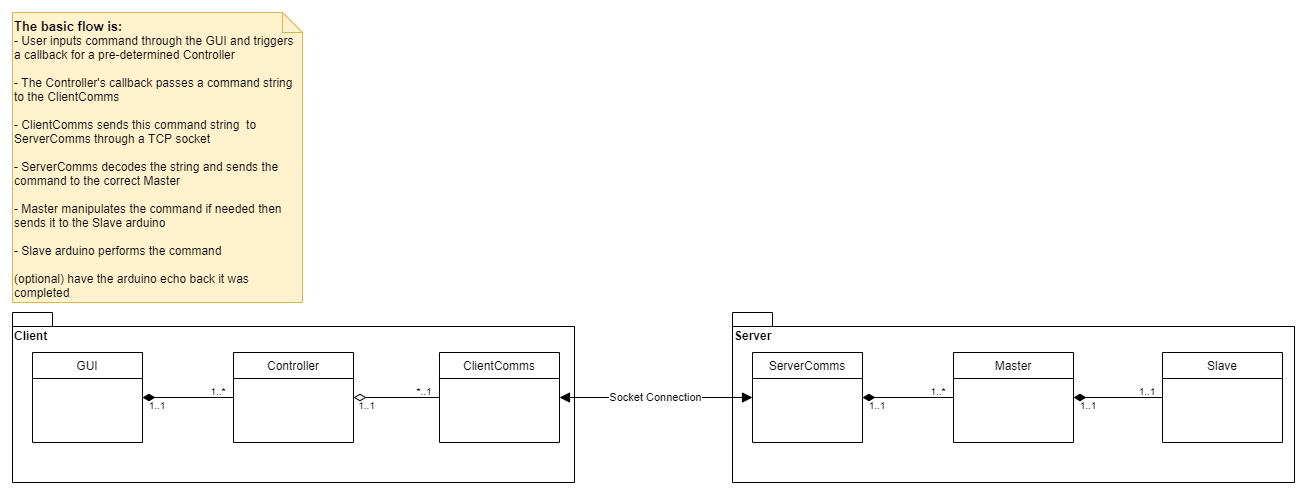

The diagram above was exported from draw.io. Its source (the exported page's mxGraphModel, read from the mxfile embedded in the PNG):
<mxGraphModel dx="2523" dy="829" grid="1" gridSize="10" guides="1" tooltips="1" connect="1" arrows="1" fold="1" page="1" pageScale="1" pageWidth="850" pageHeight="1100" math="0" shadow="0">
  <root>
    <mxCell id="0" />
    <mxCell id="1" parent="0" />
    <mxCell id="CGIKMz5wrqRpvwKkplMk-24" value="Server" style="shape=folder;fontStyle=1;spacingTop=10;tabWidth=40;tabHeight=14;tabPosition=left;html=1;align=left;horizontal=1;verticalAlign=top;" vertex="1" parent="1">
      <mxGeometry x="240" y="410" width="562" height="170" as="geometry" />
    </mxCell>
    <mxCell id="CGIKMz5wrqRpvwKkplMk-10" value="Client" style="shape=folder;fontStyle=1;spacingTop=10;tabWidth=40;tabHeight=14;tabPosition=left;html=1;align=left;horizontal=1;verticalAlign=top;" vertex="1" parent="1">
      <mxGeometry x="-480" y="410" width="562" height="170" as="geometry" />
    </mxCell>
    <mxCell id="CGIKMz5wrqRpvwKkplMk-8" style="edgeStyle=orthogonalEdgeStyle;rounded=0;orthogonalLoop=1;jettySize=auto;html=1;entryX=0;entryY=0.5;entryDx=0;entryDy=0;endArrow=none;endFill=0;endSize=10;startArrow=diamondThin;startFill=1;startSize=10;" edge="1" parent="1" source="CGIKMz5wrqRpvwKkplMk-1" target="CGIKMz5wrqRpvwKkplMk-6">
      <mxGeometry relative="1" as="geometry" />
    </mxCell>
    <mxCell id="CGIKMz5wrqRpvwKkplMk-1" value="GUI" style="swimlane;fontStyle=0;childLayout=stackLayout;horizontal=1;startSize=26;horizontalStack=0;resizeParent=1;resizeParentMax=0;resizeLast=0;collapsible=1;marginBottom=0;" vertex="1" parent="1">
      <mxGeometry x="-460" y="450" width="110" height="90" as="geometry" />
    </mxCell>
    <mxCell id="CGIKMz5wrqRpvwKkplMk-9" style="edgeStyle=orthogonalEdgeStyle;rounded=0;orthogonalLoop=1;jettySize=auto;html=1;entryX=0;entryY=0.5;entryDx=0;entryDy=0;endArrow=none;endFill=0;endSize=10;startArrow=diamondThin;startFill=0;startSize=10;" edge="1" parent="1" source="CGIKMz5wrqRpvwKkplMk-6" target="CGIKMz5wrqRpvwKkplMk-7">
      <mxGeometry relative="1" as="geometry" />
    </mxCell>
    <mxCell id="CGIKMz5wrqRpvwKkplMk-6" value="Controller" style="swimlane;fontStyle=0;childLayout=stackLayout;horizontal=1;startSize=26;horizontalStack=0;resizeParent=1;resizeParentMax=0;resizeLast=0;collapsible=1;marginBottom=0;" vertex="1" parent="1">
      <mxGeometry x="-259" y="450" width="120" height="90" as="geometry" />
    </mxCell>
    <mxCell id="CGIKMz5wrqRpvwKkplMk-7" value="ClientComms" style="swimlane;fontStyle=0;childLayout=stackLayout;horizontal=1;startSize=26;horizontalStack=0;resizeParent=1;resizeParentMax=0;resizeLast=0;collapsible=1;marginBottom=0;swimlaneLine=1;glass=0;" vertex="1" parent="1">
      <mxGeometry x="-53" y="450" width="120" height="90" as="geometry" />
    </mxCell>
    <mxCell id="CGIKMz5wrqRpvwKkplMk-12" style="edgeStyle=orthogonalEdgeStyle;rounded=0;orthogonalLoop=1;jettySize=auto;html=1;entryX=0;entryY=0.5;entryDx=0;entryDy=0;endArrow=none;endFill=0;endSize=10;startArrow=diamondThin;startFill=1;startSize=10;" edge="1" parent="1" source="CGIKMz5wrqRpvwKkplMk-13" target="CGIKMz5wrqRpvwKkplMk-15">
      <mxGeometry relative="1" as="geometry" />
    </mxCell>
    <mxCell id="CGIKMz5wrqRpvwKkplMk-13" value="ServerComms" style="swimlane;fontStyle=0;childLayout=stackLayout;horizontal=1;startSize=26;horizontalStack=0;resizeParent=1;resizeParentMax=0;resizeLast=0;collapsible=1;marginBottom=0;" vertex="1" parent="1">
      <mxGeometry x="260" y="450" width="110" height="90" as="geometry" />
    </mxCell>
    <mxCell id="CGIKMz5wrqRpvwKkplMk-18" style="edgeStyle=orthogonalEdgeStyle;rounded=0;orthogonalLoop=1;jettySize=auto;html=1;entryX=0;entryY=0.5;entryDx=0;entryDy=0;startArrow=diamondThin;startFill=1;endArrow=none;endFill=0;startSize=10;endSize=10;" edge="1" parent="1" source="CGIKMz5wrqRpvwKkplMk-15" target="CGIKMz5wrqRpvwKkplMk-17">
      <mxGeometry relative="1" as="geometry" />
    </mxCell>
    <mxCell id="CGIKMz5wrqRpvwKkplMk-15" value="Master" style="swimlane;fontStyle=0;childLayout=stackLayout;horizontal=1;startSize=26;horizontalStack=0;resizeParent=1;resizeParentMax=0;resizeLast=0;collapsible=1;marginBottom=0;" vertex="1" parent="1">
      <mxGeometry x="461" y="450" width="120" height="90" as="geometry" />
    </mxCell>
    <mxCell id="CGIKMz5wrqRpvwKkplMk-17" value="Slave" style="swimlane;fontStyle=0;childLayout=stackLayout;horizontal=1;startSize=26;horizontalStack=0;resizeParent=1;resizeParentMax=0;resizeLast=0;collapsible=1;marginBottom=0;" vertex="1" parent="1">
      <mxGeometry x="670" y="450" width="120" height="90" as="geometry" />
    </mxCell>
    <mxCell id="CGIKMz5wrqRpvwKkplMk-20" value="Socket Connection" style="edgeStyle=orthogonalEdgeStyle;rounded=0;orthogonalLoop=1;jettySize=auto;html=1;entryX=0;entryY=0.5;entryDx=0;entryDy=0;startArrow=block;startFill=1;endArrow=block;endFill=1;startSize=8;endSize=8;" edge="1" parent="1" source="CGIKMz5wrqRpvwKkplMk-7" target="CGIKMz5wrqRpvwKkplMk-13">
      <mxGeometry relative="1" as="geometry" />
    </mxCell>
    <mxCell id="CGIKMz5wrqRpvwKkplMk-21" value="1..*" style="text;html=1;strokeColor=none;fillColor=none;align=center;verticalAlign=middle;whiteSpace=wrap;rounded=0;fontSize=10;" vertex="1" parent="1">
      <mxGeometry x="-289" y="484" width="30" height="10" as="geometry" />
    </mxCell>
    <mxCell id="CGIKMz5wrqRpvwKkplMk-22" value="*..1" style="text;html=1;strokeColor=none;fillColor=none;align=center;verticalAlign=middle;whiteSpace=wrap;rounded=0;fontSize=10;" vertex="1" parent="1">
      <mxGeometry x="-83" y="484" width="30" height="10" as="geometry" />
    </mxCell>
    <mxCell id="CGIKMz5wrqRpvwKkplMk-23" value="1..*" style="text;html=1;strokeColor=none;fillColor=none;align=center;verticalAlign=middle;whiteSpace=wrap;rounded=0;fontSize=10;" vertex="1" parent="1">
      <mxGeometry x="431" y="484" width="30" height="10" as="geometry" />
    </mxCell>
    <mxCell id="CGIKMz5wrqRpvwKkplMk-25" value="1..1" style="text;html=1;strokeColor=none;fillColor=none;align=center;verticalAlign=middle;whiteSpace=wrap;rounded=0;fontSize=10;" vertex="1" parent="1">
      <mxGeometry x="370" y="498" width="30" height="10" as="geometry" />
    </mxCell>
    <mxCell id="CGIKMz5wrqRpvwKkplMk-26" value="1..1&lt;span style=&quot;color: rgba(0 , 0 , 0 , 0) ; font-family: monospace ; font-size: 0px&quot;&gt;%3CmxGraphModel%3E%3Croot%3E%3CmxCell%20id%3D%220%22%2F%3E%3CmxCell%20id%3D%221%22%20parent%3D%220%22%2F%3E%3CmxCell%20id%3D%222%22%20value%3D%221..*%22%20style%3D%22text%3Bhtml%3D1%3BstrokeColor%3Dnone%3BfillColor%3Dnone%3Balign%3Dcenter%3BverticalAlign%3Dmiddle%3BwhiteSpace%3Dwrap%3Brounded%3D0%3BfontSize%3D10%3B%22%20vertex%3D%221%22%20parent%3D%221%22%3E%3CmxGeometry%20x%3D%22431%22%20y%3D%22484%22%20width%3D%2230%22%20height%3D%2210%22%20as%3D%22geometry%22%2F%3E%3C%2FmxCell%3E%3C%2Froot%3E%3C%2FmxGraphModel%3E&lt;/span&gt;" style="text;html=1;strokeColor=none;fillColor=none;align=center;verticalAlign=middle;whiteSpace=wrap;rounded=0;fontSize=10;" vertex="1" parent="1">
      <mxGeometry x="640" y="484" width="30" height="10" as="geometry" />
    </mxCell>
    <mxCell id="CGIKMz5wrqRpvwKkplMk-28" value="1..1&lt;span style=&quot;color: rgba(0 , 0 , 0 , 0) ; font-family: monospace ; font-size: 0px&quot;&gt;%3CmxGraphModel%3E%3Croot%3E%3CmxCell%20id%3D%220%22%2F%3E%3CmxCell%20id%3D%221%22%20parent%3D%220%22%2F%3E%3CmxCell%20id%3D%222%22%20value%3D%221..*%22%20style%3D%22text%3Bhtml%3D1%3BstrokeColor%3Dnone%3BfillColor%3Dnone%3Balign%3Dcenter%3BverticalAlign%3Dmiddle%3BwhiteSpace%3Dwrap%3Brounded%3D0%3BfontSize%3D10%3B%22%20vertex%3D%221%22%20parent%3D%221%22%3E%3CmxGeometry%20x%3D%22431%22%20y%3D%22484%22%20width%3D%2230%22%20height%3D%2210%22%20as%3D%22geometry%22%2F%3E%3C%2FmxCell%3E%3C%2Froot%3E%3C%2FmxGraphModel%3E&lt;/span&gt;" style="text;html=1;strokeColor=none;fillColor=none;align=center;verticalAlign=middle;whiteSpace=wrap;rounded=0;fontSize=10;" vertex="1" parent="1">
      <mxGeometry x="581" y="498" width="30" height="10" as="geometry" />
    </mxCell>
    <mxCell id="CGIKMz5wrqRpvwKkplMk-29" value="1..1&amp;nbsp;" style="text;html=1;strokeColor=none;fillColor=none;align=center;verticalAlign=middle;whiteSpace=wrap;rounded=0;fontSize=10;" vertex="1" parent="1">
      <mxGeometry x="-139" y="498" width="30" height="10" as="geometry" />
    </mxCell>
    <mxCell id="CGIKMz5wrqRpvwKkplMk-30" value="1..1" style="text;html=1;strokeColor=none;fillColor=none;align=center;verticalAlign=middle;whiteSpace=wrap;rounded=0;fontSize=10;" vertex="1" parent="1">
      <mxGeometry x="-350" y="498" width="30" height="10" as="geometry" />
    </mxCell>
    <mxCell id="CGIKMz5wrqRpvwKkplMk-31" value="&lt;font&gt;&lt;font style=&quot;font-size: 13px&quot;&gt;&lt;b&gt;The basic flow is:&lt;/b&gt;&lt;/font&gt;&lt;br&gt;&lt;span style=&quot;font-size: 12px&quot;&gt;- User inputs command through the GUI and triggers a callback for a pre-determined Controller&lt;/span&gt;&lt;br&gt;&lt;span style=&quot;font-size: 12px&quot;&gt;&lt;br&gt;- The Controller's callback passes a command string to the ClientComms&lt;/span&gt;&lt;br&gt;&lt;span style=&quot;font-size: 12px&quot;&gt;&lt;br&gt;- ClientComms sends this command string&amp;nbsp; to ServerComms through a TCP socket&lt;/span&gt;&lt;br&gt;&lt;span style=&quot;font-size: 12px&quot;&gt;&lt;br&gt;- ServerComms decodes the string and sends the command to the correct Master&lt;/span&gt;&lt;br&gt;&lt;span style=&quot;font-size: 12px&quot;&gt;&lt;br&gt;- Master manipulates the command if needed then sends it to the Slave arduino&lt;/span&gt;&lt;br&gt;&lt;span style=&quot;font-size: 12px&quot;&gt;&lt;br&gt;- Slave arduino performs the command&lt;br&gt;&lt;br&gt;(optional) have the arduino echo back it was completed&lt;br&gt;&lt;/span&gt;&lt;/font&gt;" style="shape=note;size=20;whiteSpace=wrap;html=1;fontSize=10;align=left;verticalAlign=top;fillColor=#fff2cc;strokeColor=#d6b656;" vertex="1" parent="1">
      <mxGeometry x="-480" y="110" width="290" height="290" as="geometry" />
    </mxCell>
  </root>
</mxGraphModel>